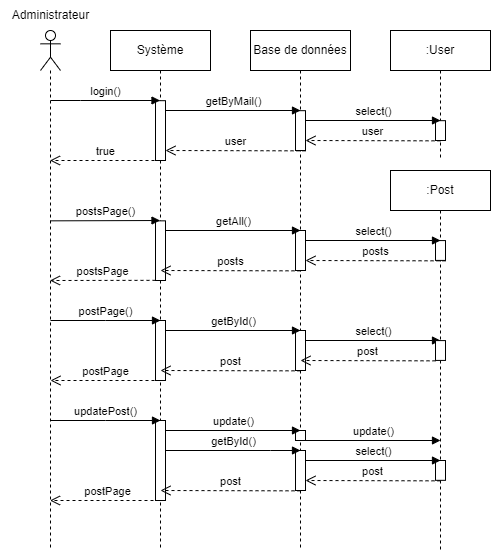

The diagram above was exported from draw.io. Its source (the exported page's mxGraphModel, read from the mxfile embedded in the PNG):
<mxGraphModel dx="1050" dy="541" grid="1" gridSize="10" guides="1" tooltips="1" connect="1" arrows="1" fold="1" page="1" pageScale="1" pageWidth="827" pageHeight="1169" math="0" shadow="0">
  <root>
    <mxCell id="0" />
    <mxCell id="1" parent="0" />
    <mxCell id="LWeA_V66rhbe0j7KBfkf-1" value="" style="shape=umlLifeline;perimeter=lifelinePerimeter;whiteSpace=wrap;html=1;container=1;dropTarget=0;collapsible=0;recursiveResize=0;outlineConnect=0;portConstraint=eastwest;newEdgeStyle={&quot;edgeStyle&quot;:&quot;elbowEdgeStyle&quot;,&quot;elbow&quot;:&quot;vertical&quot;,&quot;curved&quot;:0,&quot;rounded&quot;:0};participant=umlActor;" parent="1" vertex="1">
      <mxGeometry x="130" y="80" width="20" height="520" as="geometry" />
    </mxCell>
    <mxCell id="LWeA_V66rhbe0j7KBfkf-2" value="Administrateur" style="text;html=1;align=center;verticalAlign=middle;resizable=0;points=[];autosize=1;strokeColor=none;fillColor=none;" parent="1" vertex="1">
      <mxGeometry x="90" y="50" width="100" height="30" as="geometry" />
    </mxCell>
    <mxCell id="LWeA_V66rhbe0j7KBfkf-3" value="Système" style="shape=umlLifeline;perimeter=lifelinePerimeter;whiteSpace=wrap;html=1;container=1;dropTarget=0;collapsible=0;recursiveResize=0;outlineConnect=0;portConstraint=eastwest;newEdgeStyle={&quot;edgeStyle&quot;:&quot;elbowEdgeStyle&quot;,&quot;elbow&quot;:&quot;vertical&quot;,&quot;curved&quot;:0,&quot;rounded&quot;:0};" parent="1" vertex="1">
      <mxGeometry x="200" y="80" width="100" height="520" as="geometry" />
    </mxCell>
    <mxCell id="LWeA_V66rhbe0j7KBfkf-4" value="" style="html=1;points=[];perimeter=orthogonalPerimeter;outlineConnect=0;targetShapes=umlLifeline;portConstraint=eastwest;newEdgeStyle={&quot;edgeStyle&quot;:&quot;elbowEdgeStyle&quot;,&quot;elbow&quot;:&quot;vertical&quot;,&quot;curved&quot;:0,&quot;rounded&quot;:0};" parent="LWeA_V66rhbe0j7KBfkf-3" vertex="1">
      <mxGeometry x="45" y="190.34" width="10" height="59.66" as="geometry" />
    </mxCell>
    <mxCell id="LWeA_V66rhbe0j7KBfkf-5" value="" style="html=1;points=[];perimeter=orthogonalPerimeter;outlineConnect=0;targetShapes=umlLifeline;portConstraint=eastwest;newEdgeStyle={&quot;edgeStyle&quot;:&quot;elbowEdgeStyle&quot;,&quot;elbow&quot;:&quot;vertical&quot;,&quot;curved&quot;:0,&quot;rounded&quot;:0};" parent="LWeA_V66rhbe0j7KBfkf-3" vertex="1">
      <mxGeometry x="45" y="70.17" width="10" height="59.83" as="geometry" />
    </mxCell>
    <mxCell id="LWeA_V66rhbe0j7KBfkf-6" value="" style="html=1;points=[];perimeter=orthogonalPerimeter;outlineConnect=0;targetShapes=umlLifeline;portConstraint=eastwest;newEdgeStyle={&quot;edgeStyle&quot;:&quot;elbowEdgeStyle&quot;,&quot;elbow&quot;:&quot;vertical&quot;,&quot;curved&quot;:0,&quot;rounded&quot;:0};" parent="LWeA_V66rhbe0j7KBfkf-3" vertex="1">
      <mxGeometry x="45" y="290" width="10" height="60" as="geometry" />
    </mxCell>
    <mxCell id="LWeA_V66rhbe0j7KBfkf-7" value="Base de données" style="shape=umlLifeline;perimeter=lifelinePerimeter;whiteSpace=wrap;html=1;container=1;dropTarget=0;collapsible=0;recursiveResize=0;outlineConnect=0;portConstraint=eastwest;newEdgeStyle={&quot;edgeStyle&quot;:&quot;elbowEdgeStyle&quot;,&quot;elbow&quot;:&quot;vertical&quot;,&quot;curved&quot;:0,&quot;rounded&quot;:0};" parent="1" vertex="1">
      <mxGeometry x="340" y="80" width="100" height="520" as="geometry" />
    </mxCell>
    <mxCell id="LWeA_V66rhbe0j7KBfkf-8" value="" style="html=1;points=[];perimeter=orthogonalPerimeter;outlineConnect=0;targetShapes=umlLifeline;portConstraint=eastwest;newEdgeStyle={&quot;edgeStyle&quot;:&quot;elbowEdgeStyle&quot;,&quot;elbow&quot;:&quot;vertical&quot;,&quot;curved&quot;:0,&quot;rounded&quot;:0};" parent="LWeA_V66rhbe0j7KBfkf-7" vertex="1">
      <mxGeometry x="45" y="80.17" width="10" height="39.83" as="geometry" />
    </mxCell>
    <mxCell id="LWeA_V66rhbe0j7KBfkf-32" value="" style="html=1;points=[];perimeter=orthogonalPerimeter;outlineConnect=0;targetShapes=umlLifeline;portConstraint=eastwest;newEdgeStyle={&quot;edgeStyle&quot;:&quot;elbowEdgeStyle&quot;,&quot;elbow&quot;:&quot;vertical&quot;,&quot;curved&quot;:0,&quot;rounded&quot;:0};" parent="LWeA_V66rhbe0j7KBfkf-7" vertex="1">
      <mxGeometry x="45" y="200" width="10" height="40" as="geometry" />
    </mxCell>
    <mxCell id="LWeA_V66rhbe0j7KBfkf-10" value="" style="html=1;points=[];perimeter=orthogonalPerimeter;outlineConnect=0;targetShapes=umlLifeline;portConstraint=eastwest;newEdgeStyle={&quot;edgeStyle&quot;:&quot;elbowEdgeStyle&quot;,&quot;elbow&quot;:&quot;vertical&quot;,&quot;curved&quot;:0,&quot;rounded&quot;:0};" parent="LWeA_V66rhbe0j7KBfkf-7" vertex="1">
      <mxGeometry x="45" y="300" width="10" height="40" as="geometry" />
    </mxCell>
    <mxCell id="LWeA_V66rhbe0j7KBfkf-24" value="getById()" style="html=1;verticalAlign=bottom;endArrow=block;edgeStyle=elbowEdgeStyle;elbow=vertical;curved=0;rounded=0;" parent="LWeA_V66rhbe0j7KBfkf-7" edge="1">
      <mxGeometry width="80" relative="1" as="geometry">
        <mxPoint x="-85" y="300" as="sourcePoint" />
        <mxPoint x="50" y="300" as="targetPoint" />
      </mxGeometry>
    </mxCell>
    <mxCell id="LWeA_V66rhbe0j7KBfkf-25" value="select()" style="html=1;verticalAlign=bottom;endArrow=block;edgeStyle=elbowEdgeStyle;elbow=vertical;curved=0;rounded=0;" parent="LWeA_V66rhbe0j7KBfkf-7" source="LWeA_V66rhbe0j7KBfkf-10" edge="1">
      <mxGeometry width="80" relative="1" as="geometry">
        <mxPoint x="60" y="310" as="sourcePoint" />
        <mxPoint x="190" y="310" as="targetPoint" />
      </mxGeometry>
    </mxCell>
    <mxCell id="LWeA_V66rhbe0j7KBfkf-28" value="post" style="html=1;verticalAlign=bottom;endArrow=open;dashed=1;endSize=8;edgeStyle=elbowEdgeStyle;elbow=vertical;curved=0;rounded=0;" parent="LWeA_V66rhbe0j7KBfkf-7" edge="1">
      <mxGeometry relative="1" as="geometry">
        <mxPoint x="185" y="330.34000000000003" as="sourcePoint" />
        <mxPoint x="50" y="330" as="targetPoint" />
      </mxGeometry>
    </mxCell>
    <mxCell id="LWeA_V66rhbe0j7KBfkf-29" value="post" style="html=1;verticalAlign=bottom;endArrow=open;dashed=1;endSize=8;edgeStyle=elbowEdgeStyle;elbow=vertical;curved=0;rounded=0;" parent="LWeA_V66rhbe0j7KBfkf-7" edge="1">
      <mxGeometry relative="1" as="geometry">
        <mxPoint x="50" y="340.34000000000003" as="sourcePoint" />
        <mxPoint x="-90" y="340" as="targetPoint" />
      </mxGeometry>
    </mxCell>
    <mxCell id="LWeA_V66rhbe0j7KBfkf-38" value="" style="html=1;points=[];perimeter=orthogonalPerimeter;outlineConnect=0;targetShapes=umlLifeline;portConstraint=eastwest;newEdgeStyle={&quot;edgeStyle&quot;:&quot;elbowEdgeStyle&quot;,&quot;elbow&quot;:&quot;vertical&quot;,&quot;curved&quot;:0,&quot;rounded&quot;:0};" parent="LWeA_V66rhbe0j7KBfkf-7" vertex="1">
      <mxGeometry x="-95" y="390" width="10" height="80" as="geometry" />
    </mxCell>
    <mxCell id="LWeA_V66rhbe0j7KBfkf-39" value="" style="html=1;points=[];perimeter=orthogonalPerimeter;outlineConnect=0;targetShapes=umlLifeline;portConstraint=eastwest;newEdgeStyle={&quot;edgeStyle&quot;:&quot;elbowEdgeStyle&quot;,&quot;elbow&quot;:&quot;vertical&quot;,&quot;curved&quot;:0,&quot;rounded&quot;:0};" parent="LWeA_V66rhbe0j7KBfkf-7" vertex="1">
      <mxGeometry x="45" y="400" width="10" height="10" as="geometry" />
    </mxCell>
    <mxCell id="LWeA_V66rhbe0j7KBfkf-40" value="update()" style="html=1;verticalAlign=bottom;endArrow=block;edgeStyle=elbowEdgeStyle;elbow=vertical;curved=0;rounded=0;" parent="LWeA_V66rhbe0j7KBfkf-7" edge="1">
      <mxGeometry width="80" relative="1" as="geometry">
        <mxPoint x="-85" y="400" as="sourcePoint" />
        <mxPoint x="50" y="400" as="targetPoint" />
      </mxGeometry>
    </mxCell>
    <mxCell id="LWeA_V66rhbe0j7KBfkf-41" value="update()" style="html=1;verticalAlign=bottom;endArrow=block;edgeStyle=elbowEdgeStyle;elbow=vertical;curved=0;rounded=0;" parent="LWeA_V66rhbe0j7KBfkf-7" source="LWeA_V66rhbe0j7KBfkf-39" edge="1">
      <mxGeometry width="80" relative="1" as="geometry">
        <mxPoint x="60" y="410" as="sourcePoint" />
        <mxPoint x="190" y="410" as="targetPoint" />
      </mxGeometry>
    </mxCell>
    <mxCell id="LWeA_V66rhbe0j7KBfkf-43" value="post" style="html=1;verticalAlign=bottom;endArrow=open;dashed=1;endSize=8;edgeStyle=elbowEdgeStyle;elbow=vertical;curved=0;rounded=0;" parent="LWeA_V66rhbe0j7KBfkf-7" edge="1">
      <mxGeometry relative="1" as="geometry">
        <mxPoint x="50" y="460.34000000000003" as="sourcePoint" />
        <mxPoint x="-90" y="460" as="targetPoint" />
      </mxGeometry>
    </mxCell>
    <mxCell id="LWeA_V66rhbe0j7KBfkf-44" value="updatePost()" style="html=1;verticalAlign=bottom;endArrow=block;edgeStyle=elbowEdgeStyle;elbow=vertical;curved=0;rounded=0;" parent="LWeA_V66rhbe0j7KBfkf-7" edge="1">
      <mxGeometry width="80" relative="1" as="geometry">
        <mxPoint x="-200" y="390" as="sourcePoint" />
        <mxPoint x="-90" y="390" as="targetPoint" />
      </mxGeometry>
    </mxCell>
    <mxCell id="LWeA_V66rhbe0j7KBfkf-49" value="" style="html=1;points=[];perimeter=orthogonalPerimeter;outlineConnect=0;targetShapes=umlLifeline;portConstraint=eastwest;newEdgeStyle={&quot;edgeStyle&quot;:&quot;elbowEdgeStyle&quot;,&quot;elbow&quot;:&quot;vertical&quot;,&quot;curved&quot;:0,&quot;rounded&quot;:0};" parent="LWeA_V66rhbe0j7KBfkf-7" vertex="1">
      <mxGeometry x="45" y="420" width="10" height="40" as="geometry" />
    </mxCell>
    <mxCell id="LWeA_V66rhbe0j7KBfkf-11" value=":User" style="shape=umlLifeline;perimeter=lifelinePerimeter;whiteSpace=wrap;html=1;container=1;dropTarget=0;collapsible=0;recursiveResize=0;outlineConnect=0;portConstraint=eastwest;newEdgeStyle={&quot;edgeStyle&quot;:&quot;elbowEdgeStyle&quot;,&quot;elbow&quot;:&quot;vertical&quot;,&quot;curved&quot;:0,&quot;rounded&quot;:0};" parent="1" vertex="1">
      <mxGeometry x="480" y="80" width="100" height="130" as="geometry" />
    </mxCell>
    <mxCell id="LWeA_V66rhbe0j7KBfkf-12" value="" style="html=1;points=[];perimeter=orthogonalPerimeter;outlineConnect=0;targetShapes=umlLifeline;portConstraint=eastwest;newEdgeStyle={&quot;edgeStyle&quot;:&quot;elbowEdgeStyle&quot;,&quot;elbow&quot;:&quot;vertical&quot;,&quot;curved&quot;:0,&quot;rounded&quot;:0};" parent="LWeA_V66rhbe0j7KBfkf-11" vertex="1">
      <mxGeometry x="45" y="90.17" width="10" height="19.83" as="geometry" />
    </mxCell>
    <mxCell id="LWeA_V66rhbe0j7KBfkf-13" value="postsPage()" style="html=1;verticalAlign=bottom;endArrow=block;edgeStyle=elbowEdgeStyle;elbow=vertical;curved=0;rounded=0;" parent="1" edge="1">
      <mxGeometry width="80" relative="1" as="geometry">
        <mxPoint x="140" y="270.34000000000003" as="sourcePoint" />
        <mxPoint x="249.50000000000023" y="270.1733333333334" as="targetPoint" />
      </mxGeometry>
    </mxCell>
    <mxCell id="LWeA_V66rhbe0j7KBfkf-14" value="login()" style="html=1;verticalAlign=bottom;endArrow=block;edgeStyle=elbowEdgeStyle;elbow=vertical;curved=0;rounded=0;" parent="1" target="LWeA_V66rhbe0j7KBfkf-3" edge="1">
      <mxGeometry width="80" relative="1" as="geometry">
        <mxPoint x="140" y="150" as="sourcePoint" />
        <mxPoint x="220" y="150" as="targetPoint" />
      </mxGeometry>
    </mxCell>
    <mxCell id="LWeA_V66rhbe0j7KBfkf-15" value="true" style="html=1;verticalAlign=bottom;endArrow=open;dashed=1;endSize=8;edgeStyle=elbowEdgeStyle;elbow=vertical;curved=0;rounded=0;" parent="1" target="LWeA_V66rhbe0j7KBfkf-1" edge="1">
      <mxGeometry relative="1" as="geometry">
        <mxPoint x="250" y="210" as="sourcePoint" />
        <mxPoint x="170" y="200.29000000000002" as="targetPoint" />
        <Array as="points">
          <mxPoint x="220" y="210" />
        </Array>
      </mxGeometry>
    </mxCell>
    <mxCell id="LWeA_V66rhbe0j7KBfkf-16" value="getByMail()" style="html=1;verticalAlign=bottom;endArrow=block;edgeStyle=elbowEdgeStyle;elbow=vertical;curved=0;rounded=0;" parent="1" source="LWeA_V66rhbe0j7KBfkf-5" edge="1">
      <mxGeometry width="80" relative="1" as="geometry">
        <mxPoint x="260" y="160" as="sourcePoint" />
        <mxPoint x="390" y="160" as="targetPoint" />
      </mxGeometry>
    </mxCell>
    <mxCell id="LWeA_V66rhbe0j7KBfkf-17" value="select()" style="html=1;verticalAlign=bottom;endArrow=block;edgeStyle=elbowEdgeStyle;elbow=vertical;curved=0;rounded=0;" parent="1" source="LWeA_V66rhbe0j7KBfkf-8" edge="1">
      <mxGeometry width="80" relative="1" as="geometry">
        <mxPoint x="410" y="170" as="sourcePoint" />
        <mxPoint x="530" y="170" as="targetPoint" />
      </mxGeometry>
    </mxCell>
    <mxCell id="LWeA_V66rhbe0j7KBfkf-18" value="user" style="html=1;verticalAlign=bottom;endArrow=open;dashed=1;endSize=8;edgeStyle=elbowEdgeStyle;elbow=vertical;curved=0;rounded=0;" parent="1" target="LWeA_V66rhbe0j7KBfkf-8" edge="1">
      <mxGeometry relative="1" as="geometry">
        <mxPoint x="530" y="190.34000000000003" as="sourcePoint" />
        <mxPoint x="420" y="190.17000000000002" as="targetPoint" />
      </mxGeometry>
    </mxCell>
    <mxCell id="LWeA_V66rhbe0j7KBfkf-19" value="user" style="html=1;verticalAlign=bottom;endArrow=open;dashed=1;endSize=8;edgeStyle=elbowEdgeStyle;elbow=vertical;curved=0;rounded=0;" parent="1" target="LWeA_V66rhbe0j7KBfkf-5" edge="1">
      <mxGeometry relative="1" as="geometry">
        <mxPoint x="395" y="200.34000000000003" as="sourcePoint" />
        <mxPoint x="260" y="201" as="targetPoint" />
      </mxGeometry>
    </mxCell>
    <mxCell id="LWeA_V66rhbe0j7KBfkf-20" value="postsPage" style="html=1;verticalAlign=bottom;endArrow=open;dashed=1;endSize=8;edgeStyle=elbowEdgeStyle;elbow=vertical;curved=0;rounded=0;" parent="1" edge="1">
      <mxGeometry relative="1" as="geometry">
        <mxPoint x="245" y="329.84000000000003" as="sourcePoint" />
        <mxPoint x="139.5" y="329.5" as="targetPoint" />
      </mxGeometry>
    </mxCell>
    <mxCell id="LWeA_V66rhbe0j7KBfkf-21" value="postPage()" style="html=1;verticalAlign=bottom;endArrow=block;edgeStyle=elbowEdgeStyle;elbow=vertical;curved=0;rounded=0;" parent="1" edge="1">
      <mxGeometry width="80" relative="1" as="geometry">
        <mxPoint x="140" y="370" as="sourcePoint" />
        <mxPoint x="250" y="370" as="targetPoint" />
      </mxGeometry>
    </mxCell>
    <mxCell id="LWeA_V66rhbe0j7KBfkf-26" value=":Post" style="shape=umlLifeline;perimeter=lifelinePerimeter;whiteSpace=wrap;html=1;container=1;dropTarget=0;collapsible=0;recursiveResize=0;outlineConnect=0;portConstraint=eastwest;newEdgeStyle={&quot;edgeStyle&quot;:&quot;elbowEdgeStyle&quot;,&quot;elbow&quot;:&quot;vertical&quot;,&quot;curved&quot;:0,&quot;rounded&quot;:0};" parent="1" vertex="1">
      <mxGeometry x="480" y="220" width="100" height="380" as="geometry" />
    </mxCell>
    <mxCell id="LWeA_V66rhbe0j7KBfkf-35" value="" style="html=1;points=[];perimeter=orthogonalPerimeter;outlineConnect=0;targetShapes=umlLifeline;portConstraint=eastwest;newEdgeStyle={&quot;edgeStyle&quot;:&quot;elbowEdgeStyle&quot;,&quot;elbow&quot;:&quot;vertical&quot;,&quot;curved&quot;:0,&quot;rounded&quot;:0};" parent="LWeA_V66rhbe0j7KBfkf-26" vertex="1">
      <mxGeometry x="45" y="70.08000000000004" width="10" height="19.83" as="geometry" />
    </mxCell>
    <mxCell id="LWeA_V66rhbe0j7KBfkf-37" value="" style="html=1;points=[];perimeter=orthogonalPerimeter;outlineConnect=0;targetShapes=umlLifeline;portConstraint=eastwest;newEdgeStyle={&quot;edgeStyle&quot;:&quot;elbowEdgeStyle&quot;,&quot;elbow&quot;:&quot;vertical&quot;,&quot;curved&quot;:0,&quot;rounded&quot;:0};" parent="LWeA_V66rhbe0j7KBfkf-26" vertex="1">
      <mxGeometry x="45" y="170.09000000000003" width="10" height="19.83" as="geometry" />
    </mxCell>
    <mxCell id="LWeA_V66rhbe0j7KBfkf-45" value="" style="html=1;points=[];perimeter=orthogonalPerimeter;outlineConnect=0;targetShapes=umlLifeline;portConstraint=eastwest;newEdgeStyle={&quot;edgeStyle&quot;:&quot;elbowEdgeStyle&quot;,&quot;elbow&quot;:&quot;vertical&quot;,&quot;curved&quot;:0,&quot;rounded&quot;:0};" parent="LWeA_V66rhbe0j7KBfkf-26" vertex="1">
      <mxGeometry x="45" y="290" width="10" height="19.83" as="geometry" />
    </mxCell>
    <mxCell id="LWeA_V66rhbe0j7KBfkf-30" value="postPage" style="html=1;verticalAlign=bottom;endArrow=open;dashed=1;endSize=8;edgeStyle=elbowEdgeStyle;elbow=vertical;curved=0;rounded=0;" parent="1" edge="1">
      <mxGeometry relative="1" as="geometry">
        <mxPoint x="250" y="430" as="sourcePoint" />
        <mxPoint x="140" y="430" as="targetPoint" />
        <Array as="points">
          <mxPoint x="220" y="430" />
        </Array>
      </mxGeometry>
    </mxCell>
    <mxCell id="LWeA_V66rhbe0j7KBfkf-31" value="getAll()" style="html=1;verticalAlign=bottom;endArrow=block;edgeStyle=elbowEdgeStyle;elbow=vertical;curved=0;rounded=0;" parent="1" source="LWeA_V66rhbe0j7KBfkf-4" edge="1">
      <mxGeometry width="80" relative="1" as="geometry">
        <mxPoint x="265" y="279.5" as="sourcePoint" />
        <mxPoint x="390" y="280" as="targetPoint" />
        <Array as="points">
          <mxPoint x="390" y="280" />
        </Array>
      </mxGeometry>
    </mxCell>
    <mxCell id="LWeA_V66rhbe0j7KBfkf-33" value="posts" style="html=1;verticalAlign=bottom;endArrow=open;dashed=1;endSize=8;edgeStyle=elbowEdgeStyle;elbow=vertical;curved=0;rounded=0;" parent="1" edge="1">
      <mxGeometry relative="1" as="geometry">
        <mxPoint x="390" y="320.34000000000003" as="sourcePoint" />
        <mxPoint x="250" y="320" as="targetPoint" />
      </mxGeometry>
    </mxCell>
    <mxCell id="LWeA_V66rhbe0j7KBfkf-34" value="select()" style="html=1;verticalAlign=bottom;endArrow=block;edgeStyle=elbowEdgeStyle;elbow=vertical;curved=0;rounded=0;" parent="1" source="LWeA_V66rhbe0j7KBfkf-32" edge="1">
      <mxGeometry x="0.0074" width="80" relative="1" as="geometry">
        <mxPoint x="400" y="290" as="sourcePoint" />
        <mxPoint x="530" y="290" as="targetPoint" />
        <mxPoint as="offset" />
      </mxGeometry>
    </mxCell>
    <mxCell id="LWeA_V66rhbe0j7KBfkf-36" value="posts" style="html=1;verticalAlign=bottom;endArrow=open;dashed=1;endSize=8;edgeStyle=elbowEdgeStyle;elbow=vertical;curved=0;rounded=0;" parent="1" target="LWeA_V66rhbe0j7KBfkf-32" edge="1">
      <mxGeometry relative="1" as="geometry">
        <mxPoint x="535" y="310.34000000000003" as="sourcePoint" />
        <mxPoint x="400" y="310" as="targetPoint" />
      </mxGeometry>
    </mxCell>
    <mxCell id="LWeA_V66rhbe0j7KBfkf-46" value="postPage" style="html=1;verticalAlign=bottom;endArrow=open;dashed=1;endSize=8;edgeStyle=elbowEdgeStyle;elbow=vertical;curved=0;rounded=0;" parent="1" target="LWeA_V66rhbe0j7KBfkf-1" edge="1">
      <mxGeometry relative="1" as="geometry">
        <mxPoint x="255" y="550" as="sourcePoint" />
        <mxPoint x="145" y="550" as="targetPoint" />
        <Array as="points">
          <mxPoint x="225" y="550" />
        </Array>
      </mxGeometry>
    </mxCell>
    <mxCell id="LWeA_V66rhbe0j7KBfkf-42" value="post" style="html=1;verticalAlign=bottom;endArrow=open;dashed=1;endSize=8;edgeStyle=elbowEdgeStyle;elbow=vertical;curved=0;rounded=0;" parent="1" edge="1">
      <mxGeometry x="0.0049" relative="1" as="geometry">
        <mxPoint x="530" y="530.34" as="sourcePoint" />
        <mxPoint x="395" y="530" as="targetPoint" />
        <mxPoint as="offset" />
      </mxGeometry>
    </mxCell>
    <mxCell id="LWeA_V66rhbe0j7KBfkf-47" value="getById()" style="html=1;verticalAlign=bottom;endArrow=block;edgeStyle=elbowEdgeStyle;elbow=vertical;curved=0;rounded=0;" parent="1" source="LWeA_V66rhbe0j7KBfkf-38" edge="1">
      <mxGeometry width="80" relative="1" as="geometry">
        <mxPoint x="260" y="510" as="sourcePoint" />
        <mxPoint x="390" y="500" as="targetPoint" />
        <Array as="points">
          <mxPoint x="360" y="500" />
        </Array>
      </mxGeometry>
    </mxCell>
    <mxCell id="LWeA_V66rhbe0j7KBfkf-48" value="select()" style="html=1;verticalAlign=bottom;endArrow=block;edgeStyle=elbowEdgeStyle;elbow=vertical;curved=0;rounded=0;" parent="1" source="LWeA_V66rhbe0j7KBfkf-49" edge="1">
      <mxGeometry width="80" relative="1" as="geometry">
        <mxPoint x="400" y="508" as="sourcePoint" />
        <mxPoint x="530" y="510" as="targetPoint" />
      </mxGeometry>
    </mxCell>
  </root>
</mxGraphModel>